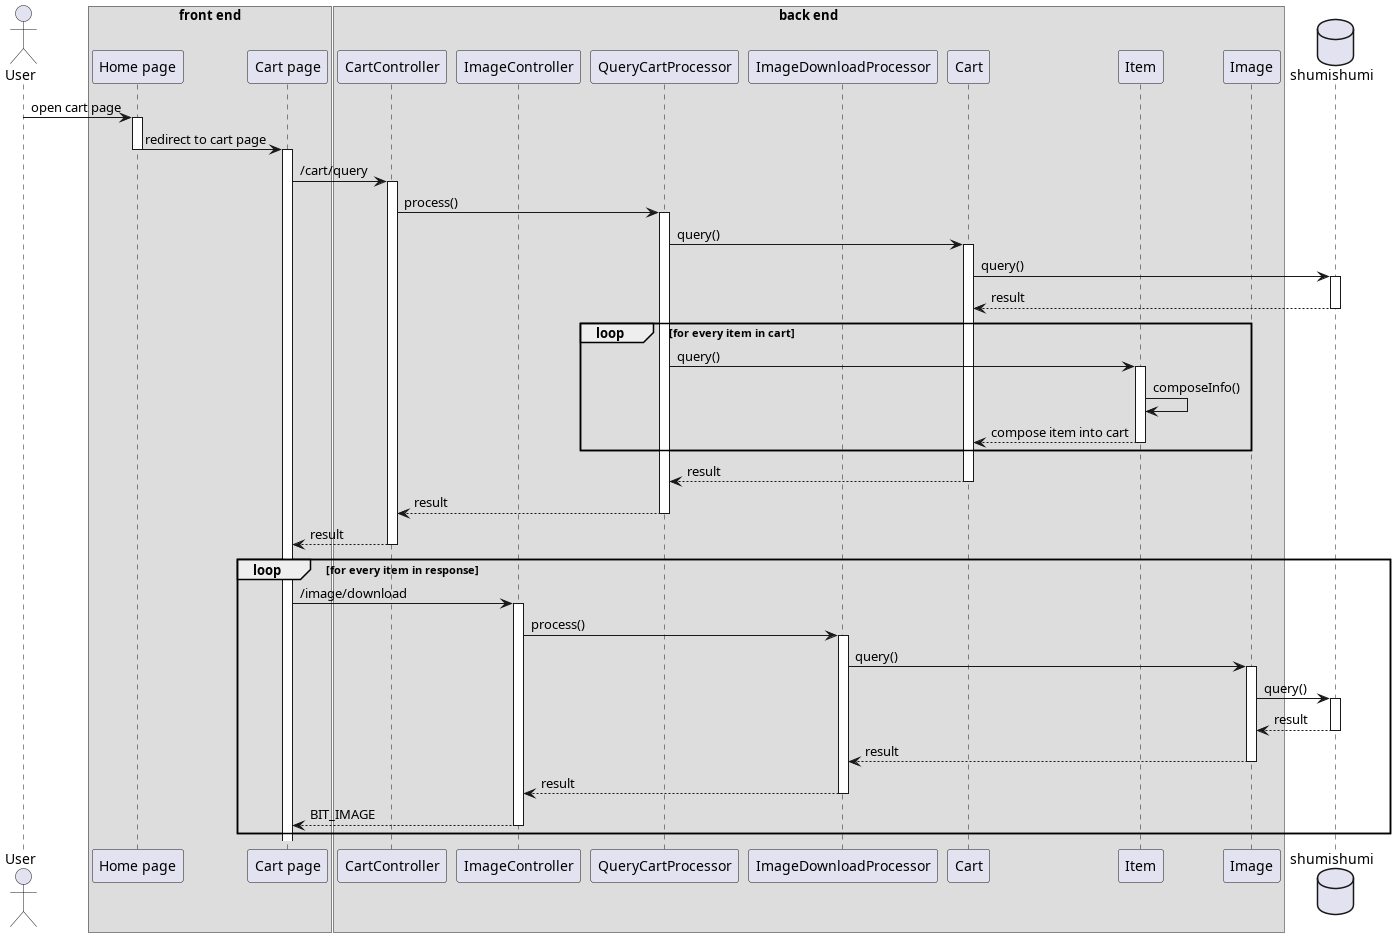

The diagram above was rendered by PlantUML. Its source (embedded in the PNG):
@startuml template
'autonumber 1.1.1

actor User as u

box "front end"
participant "Home page" as home
participant "Cart page" as cart
end box

box "back end"
participant CartController as cc
participant ImageController as imc

participant QueryCartProcessor as queryproc
participant ImageDownloadProcessor as downproc

participant Cart as cm

participant Item as im
participant Image as img
end box

database shumishumi as db

u -> home++ : open cart page
home -> cart --++ : redirect to cart page
cart -> cc++ : /cart/query
cc -> queryproc++ : process()
queryproc -> cm++ : query()
cm -> db++ : query()
return result
loop for every item in cart
    queryproc -> im++ : query()
    im -> im : composeInfo()
    im --> cm : compose item into cart
    deactivate im
end

return result
return result
return result

loop for every item in response
    cart -> imc++ : /image/download
    imc -> downproc++ : process()
    downproc -> img++ : query()
    img -> db++ : query()
    return result
    return result
    return result
    return BIT_IMAGE
end

@enduml